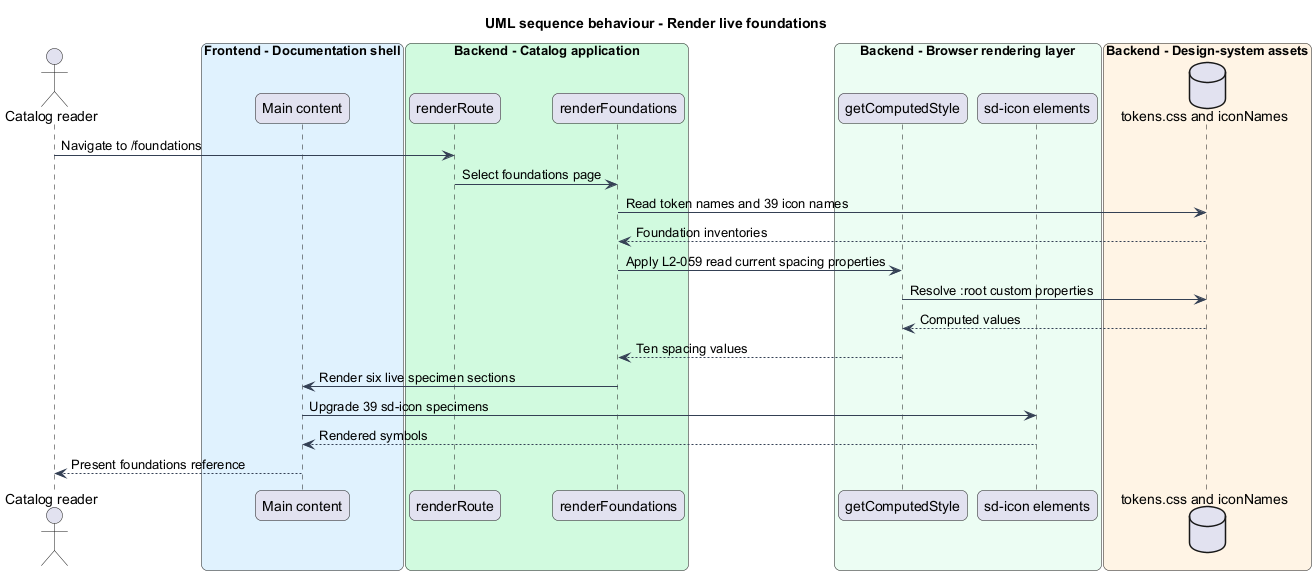

The diagram above was rendered by PlantUML. Its source (embedded in the PNG):
@startuml
title UML sequence behaviour - Render live foundations
skinparam backgroundColor #FFFFFF
skinparam shadowing false
skinparam roundcorner 12
skinparam defaultFontName Arial
skinparam ArrowColor #344054
skinparam rectangle {
  BorderColor #344054
  FontColor #101828
}
skinparam package {
  BorderColor #667085
  FontColor #101828
  BackgroundColor #F9FAFB
}
actor "Catalog reader" as actor
box "Frontend - Documentation shell" #E0F2FE
  participant "Main content" as main
end box
box "Backend - Catalog application" #D1FADF
  participant "renderRoute" as router
  participant "renderFoundations" as renderer
end box
box "Backend - Browser rendering layer" #ECFDF3
  participant "getComputedStyle" as computed
  participant "sd-icon elements" as icons
end box
box "Backend - Design-system assets" #FFF4E5
  database "tokens.css and iconNames" as assets
end box
actor -> router : Navigate to /foundations
router -> renderer : Select foundations page
renderer -> assets : Read token names and 39 icon names
assets --> renderer : Foundation inventories
renderer -> computed : Apply L2-059 read current spacing properties
computed -> assets : Resolve :root custom properties
assets --> computed : Computed values
computed --> renderer : Ten spacing values
renderer -> main : Render six live specimen sections
main -> icons : Upgrade 39 sd-icon specimens
icons --> main : Rendered symbols
main --> actor : Present foundations reference
@enduml